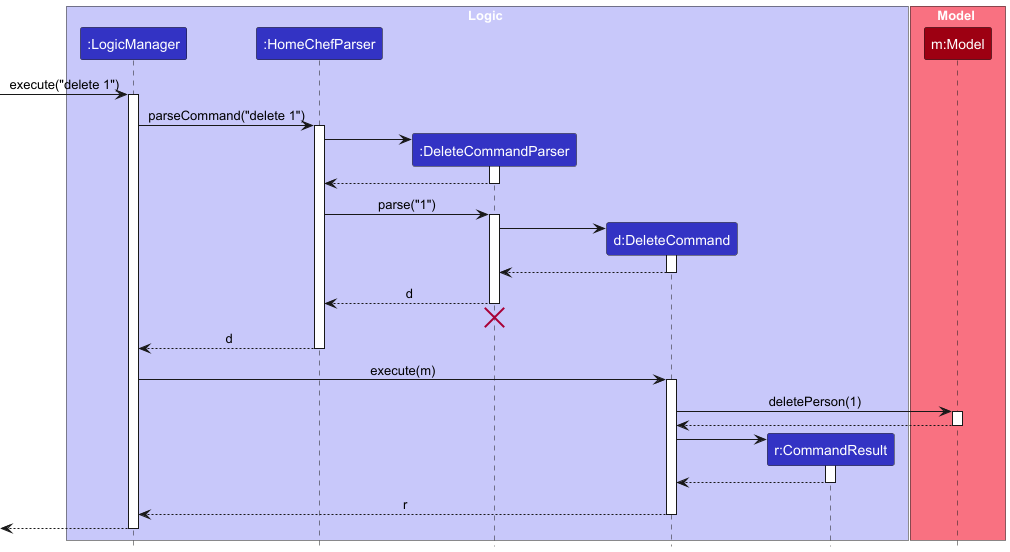

The diagram above was rendered by PlantUML. Its source (embedded in the PNG):
@startuml
!include style.puml
skinparam ArrowFontStyle plain

box Logic LOGIC_COLOR_T1
participant ":LogicManager" as LogicManager LOGIC_COLOR
participant ":HomeChefParser" as HomeChefParser LOGIC_COLOR
participant ":DeleteCommandParser" as DeleteCommandParser LOGIC_COLOR
participant "d:DeleteCommand" as DeleteCommand LOGIC_COLOR
participant "r:CommandResult" as CommandResult LOGIC_COLOR
end box

box Model MODEL_COLOR_T1
participant "m:Model" as Model MODEL_COLOR
end box

[-> LogicManager : execute("delete 1")
activate LogicManager

LogicManager -> HomeChefParser : parseCommand("delete 1")
activate HomeChefParser

create DeleteCommandParser
HomeChefParser -> DeleteCommandParser
activate DeleteCommandParser

DeleteCommandParser --> HomeChefParser
deactivate DeleteCommandParser

HomeChefParser -> DeleteCommandParser : parse("1")
activate DeleteCommandParser

create DeleteCommand
DeleteCommandParser -> DeleteCommand
activate DeleteCommand

DeleteCommand --> DeleteCommandParser :
deactivate DeleteCommand

DeleteCommandParser --> HomeChefParser : d
deactivate DeleteCommandParser
'Hidden arrow to position the destroy marker below the end of the activation bar.
DeleteCommandParser -[hidden]-> HomeChefParser
destroy DeleteCommandParser

HomeChefParser --> LogicManager : d
deactivate HomeChefParser

LogicManager -> DeleteCommand : execute(m)
activate DeleteCommand

DeleteCommand -> Model : deletePerson(1)
activate Model

Model --> DeleteCommand
deactivate Model

create CommandResult
DeleteCommand -> CommandResult
activate CommandResult

CommandResult --> DeleteCommand
deactivate CommandResult

DeleteCommand --> LogicManager : r
deactivate DeleteCommand

[<--LogicManager
deactivate LogicManager
@enduml